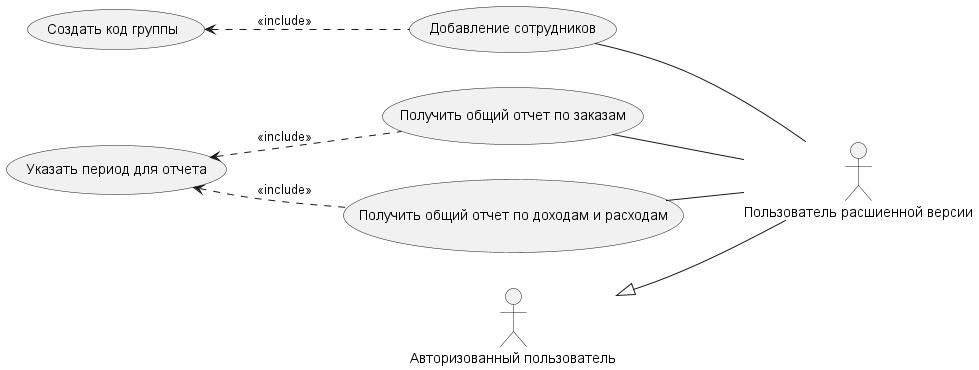

The diagram above was rendered by PlantUML. Its source (embedded in the PNG):
@startuml
'https://plantuml.com/use-case-diagram
actor "Авторизованный пользователь" as AuthUser
actor "Пользователь расшиенной версии" as ProUser

usecase "Добавление сотрудников" as P_UC8
usecase "Получить общий отчет по доходам и расходам" as P_UC9
usecase "Получить общий отчет по заказам" as P_UC10

left to right direction

AuthUser <|-- ProUser

ProUser -up- P_UC8
ProUser -up- P_UC9
ProUser -up- P_UC10

P_UC9 .up.> (Указать период для отчета): <<include>>
P_UC10 .up.> (Указать период для отчета): <<include>>

P_UC8 .up.> (Создать код группы): <<include>>

@enduml